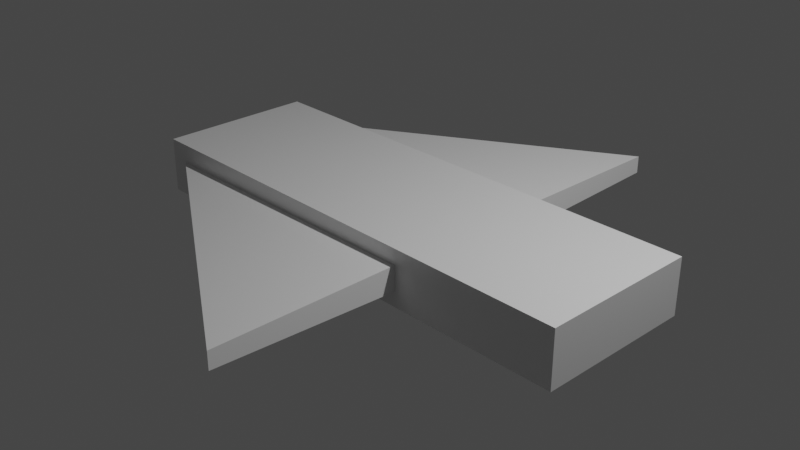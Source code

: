 # Source: FX28-1.blend  (saved by Blender 2.80.75; exported with 4.5.12 LTS)
import bpy
from mathutils import Matrix  # noqa: F401  (used for matrix-valued properties, if any)

bpy.ops.wm.read_factory_settings(use_empty=True)
scene = bpy.context.scene
scene.name = 'Scene'

# ---- collections
col_collection = bpy.data.collections.new('Collection'); scene.collection.children.link(col_collection)

# ---- materials (node trees are filled in below, after node groups)
mat_material = bpy.data.materials.new('Material')
mat_material.alpha_threshold = 0.0
mat_material.use_transparent_shadow = False
mat_material.line_color = (0.0, 0.0, 0.0, 1.0)

# ---- material node trees
mat_material.use_nodes = True; mat_material.node_tree.nodes.clear()
_N = mat_material.node_tree.nodes; _L = mat_material.node_tree.links
n0 = _N.new('ShaderNodeOutputMaterial'); n0.name = 'Material Output'; n0.location = (300, 300)
n1 = _N.new('ShaderNodeBsdfPrincipled'); n1.name = 'Principled BSDF'; n1.location = (10, 300)
n1.distribution = 'GGX'
n1.subsurface_method = 'BURLEY'
n1.inputs[2].default_value = 0.4
n1.inputs[3].default_value = 1.45
n1.inputs[27].default_value = (0.0, 0.0, 0.0, 1.0)
n1.inputs[28].default_value = 1.0
_L.new(n1.outputs[0], n0.inputs[0])
n0.is_active_output = True

# ---- world
world_world = bpy.data.worlds.new('World'); scene.world = world_world
world_world.use_nodes = True; world_world.node_tree.nodes.clear()
_N = world_world.node_tree.nodes; _L = world_world.node_tree.links
n0 = _N.new('ShaderNodeOutputWorld'); n0.name = 'World Output'; n0.location = (300, 300)
n1 = _N.new('ShaderNodeBackground'); n1.name = 'Background'; n1.location = (10, 300)
n1.inputs[0].default_value = (0.05088, 0.05088, 0.05088, 1.0)
_L.new(n1.outputs[0], n0.inputs[0])
n0.is_active_output = True
world_world.color = (0.05088, 0.05088, 0.05088)
world_world.use_sun_shadow = False
world_world.sun_shadow_jitter_overblur = 0.0

# ---- cameras
cam_camera = bpy.data.cameras.new('Camera')
cam_camera.clip_end = 100.0
cam_camera.ortho_scale = 7.314

# ---- lights
light_light = bpy.data.lights.new('Light', 'POINT')
light_light.transmission_factor = 0.0
light_light.energy = 1000.0
light_light.shadow_soft_size = 0.1
light_light.shadow_maximum_resolution = 0.006
light_light.use_absolute_resolution = True

# ---- meshes
me_cube = bpy.data.meshes.new('Cube')
me_cube.from_pydata([(0.8346, 2.899, 0.09716), (0.8346, 2.899, -0.09716), (0.8346, -2.899, 0.09716), (0.8346, -2.899, -0.09716), (-2.527, 0.8778, 0.09716), (-2.527, 0.8778, -0.09716), (-2.527, -0.8778, 0.09716), (-2.527, -0.8778, -0.09716), (2.736, 0.8778, -0.3064), (-2.736, 0.8778, -0.3064), (2.736, 0.8778, 0.3064), (-2.736, -0.8778, -0.3064), (-2.736, -0.8778, 0.3064), (2.736, -0.8778, 0.3064), (2.736, -0.8778, -0.3064), (-2.736, 0.8778, 0.3064), (2.626, 0.8778, -0.1969), (-2.626, 0.8778, -0.1969), (2.626, 0.8778, 0.1969), (-2.626, -0.8778, -0.1969), (-2.626, -0.8778, 0.1969), (2.626, -0.8778, 0.1969), (2.626, -0.8778, -0.1969), (-2.626, 0.8778, 0.1969), (0.875, 0.8778, -0.1376), (-2.567, 0.8778, -0.1376), (0.875, 0.8778, 0.1376), (-2.567, -0.8778, -0.1376), (-2.567, -0.8778, 0.1376), (0.875, -0.8778, 0.1376), (0.875, -0.8778, -0.1376), (-2.567, 0.8778, 0.1376)], [], [(10, 15, 12, 13), (3, 2, 6, 7), (11, 12, 15, 9), (9, 8, 14, 11), (8, 10, 13, 14), (5, 4, 0, 1), (17, 16, 8, 9), (16, 18, 10, 8), (19, 20, 12, 11), (21, 22, 14, 13), (23, 17, 9, 15), (20, 21, 13, 12), (22, 19, 11, 14), (18, 23, 15, 10), (25, 24, 16, 17), (24, 26, 18, 16), (27, 28, 20, 19), (29, 30, 22, 21), (31, 25, 17, 23), (28, 29, 21, 20), (30, 27, 19, 22), (26, 31, 23, 18), (5, 1, 24, 25), (1, 0, 26, 24), (7, 6, 28, 27), (2, 3, 30, 29), (4, 5, 25, 31), (6, 2, 29, 28), (3, 7, 27, 30), (0, 4, 31, 26)])
_uv = me_cube.uv_layers.new(name='UVMap')
_uv.uv.foreach_set('vector', [0.375, 0.0, 0.625, 0.0, 0.625, 0.25, 0.375, 0.25, 0.4604, 0.2605, 0.5396, 0.2605, 0.5396, 0.4895, 0.4604, 0.4895, 0.375, 0.5, 0.625, 0.5, 0.625, 0.75, 0.375, 0.75, 0.375, 0.75, 0.625, 0.75, 0.625, 1.0, 0.375, 1.0, 0.125, 0.5, 0.375, 0.5, 0.375, 0.75, 0.125, 0.75, 0.7104, 0.5105, 0.7896, 0.5105, 0.7896, 0.7395, 0.7104, 0.7395, 0.6697, 0.505, 0.6697, 0.745, 0.625, 0.75, 0.625, 0.5, 0.6697, 0.745, 0.8303, 0.745, 0.875, 0.75, 0.625, 0.75, 0.4197, 0.495, 0.5803, 0.495, 0.625, 0.5, 0.375, 0.5, 0.5803, 0.255, 0.4197, 0.255, 0.375, 0.25, 0.625, 0.25, 0.8303, 0.505, 0.6697, 0.505, 0.625, 0.5, 0.875, 0.5, 0.5803, 0.495, 0.5803, 0.255, 0.625, 0.25, 0.625, 0.5, 0.4197, 0.255, 0.4197, 0.495, 0.375, 0.5, 0.375, 0.25, 0.8303, 0.745, 0.8303, 0.505, 0.875, 0.5, 0.875, 0.75, 0.6939, 0.5077, 0.6939, 0.7423, 0.6697, 0.745, 0.6697, 0.505, 0.6939, 0.7423, 0.8061, 0.7423, 0.8303, 0.745, 0.6697, 0.745, 0.4439, 0.4923, 0.5561, 0.4923, 0.5803, 0.495, 0.4197, 0.495, 0.5561, 0.2577, 0.4439, 0.2577, 0.4197, 0.255, 0.5803, 0.255, 0.8061, 0.5077, 0.6939, 0.5077, 0.6697, 0.505, 0.8303, 0.505, 0.5561, 0.4923, 0.5561, 0.2577, 0.5803, 0.255, 0.5803, 0.495, 0.4439, 0.2577, 0.4439, 0.4923, 0.4197, 0.495, 0.4197, 0.255, 0.8061, 0.7423, 0.8061, 0.5077, 0.8303, 0.505, 0.8303, 0.745, 0.7104, 0.5105, 0.7104, 0.7395, 0.6939, 0.7423, 0.6939, 0.5077, 0.7104, 0.7395, 0.7896, 0.7395, 0.8061, 0.7423, 0.6939, 0.7423, 0.4604, 0.4895, 0.5396, 0.4895, 0.5561, 0.4923, 0.4439, 0.4923, 0.5396, 0.2605, 0.4604, 0.2605, 0.4439, 0.2577, 0.5561, 0.2577, 0.7896, 0.5105, 0.7104, 0.5105, 0.6939, 0.5077, 0.8061, 0.5077, 0.5396, 0.4895, 0.5396, 0.2605, 0.5561, 0.2577, 0.5561, 0.4923, 0.4604, 0.2605, 0.4604, 0.4895, 0.4439, 0.4923, 0.4439, 0.2577, 0.7896, 0.7395, 0.7896, 0.5105, 0.8061, 0.5077, 0.8061, 0.7423])
me_cube.materials.append(mat_material)
me_cube.use_remesh_preserve_volume = False
me_cube.use_remesh_preserve_attributes = False
me_cube.use_mirror_vertex_groups = False
me_cube.update()

# ---- objects
ob_cube = bpy.data.objects.new('Cube', me_cube)
ob_light = bpy.data.objects.new('Light', light_light)
ob_camera = bpy.data.objects.new('Camera', cam_camera)

# ---- transforms, parenting, visibility, modifiers, constraints
ob_cube.location = (0.0, 0.0, 0.0)
ob_cube.lock_rotations_4d = False
ob_cube.empty_display_type = 'ARROWS'
ob_cube.lineart.crease_threshold = 0.0
ob_light.location = (4.076, 1.005, 5.904)
ob_light.rotation_euler = (0.6503, 0.05522, 1.866)
ob_light.lock_rotations_4d = False
ob_light.empty_display_type = 'ARROWS'
ob_light.color = (0.0, 0.0, 0.0, 0.0)
ob_light.lineart.crease_threshold = 0.0
ob_camera.location = (7.359, -6.926, 4.958)
ob_camera.rotation_euler = (1.109, 0.0, 0.8149)
ob_camera.lock_rotations_4d = False
ob_camera.empty_display_type = 'ARROWS'
ob_camera.color = (0.0, 0.0, 0.0, 0.0)
ob_camera.display_type = 'WIRE'
ob_camera.lineart.crease_threshold = 0.0

# ---- collection membership
col_collection.objects.link(ob_cube)
col_collection.objects.link(ob_light)
col_collection.objects.link(ob_camera)

# ---- scene / render settings (as saved in the file)
scene.camera = ob_camera
scene.frame_start = 1; scene.frame_end = 250; scene.frame_set(1)
scene.render.engine = 'BLENDER_EEVEE_NEXT'
scene.cycles.use_denoising = False
scene.cycles.samples = 128
scene.cycles.sampling_pattern = 'TABULATED_SOBOL'
scene.cycles.use_adaptive_sampling = False
scene.cycles.use_light_tree = False
scene.view_settings.view_transform = 'Filmic'
bpy.context.view_layer.update()
